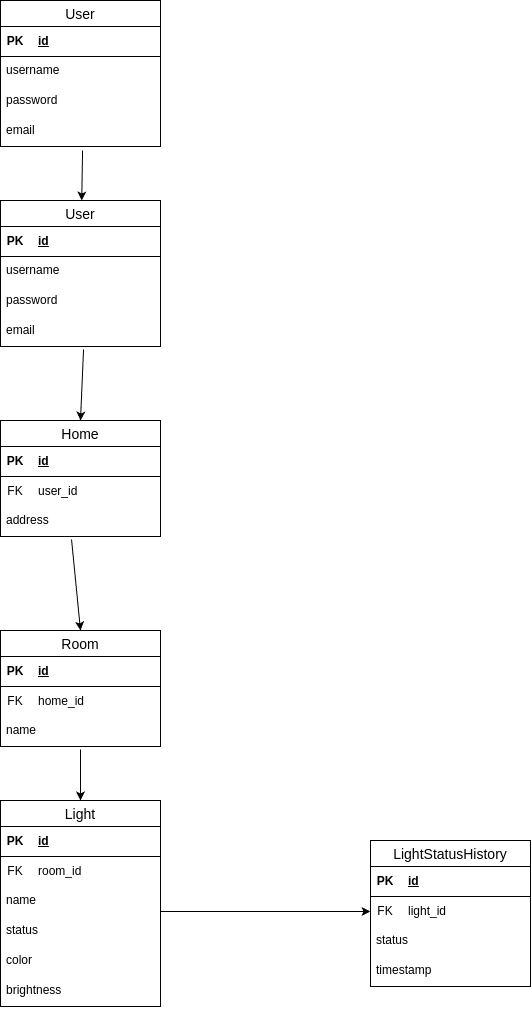

The diagram above was exported from draw.io. Its source (the exported page's mxGraphModel, read from the mxfile embedded in the PNG):
<mxGraphModel dx="1434" dy="744" grid="1" gridSize="10" guides="1" tooltips="1" connect="1" arrows="1" fold="1" page="1" pageScale="1" pageWidth="850" pageHeight="1100" math="0" shadow="0">
  <root>
    <mxCell id="0" />
    <mxCell id="1" parent="0" />
    <mxCell id="x22XfzDPU3JcYb2tZodx-1" value="User" style="swimlane;fontStyle=0;childLayout=stackLayout;horizontal=1;startSize=26;horizontalStack=0;resizeParent=1;resizeParentMax=0;resizeLast=0;collapsible=1;marginBottom=0;align=center;fontSize=14;" vertex="1" parent="1">
      <mxGeometry x="90" y="30" width="160" height="146" as="geometry" />
    </mxCell>
    <mxCell id="x22XfzDPU3JcYb2tZodx-5" value="" style="shape=table;startSize=0;container=1;collapsible=1;childLayout=tableLayout;fixedRows=1;rowLines=0;fontStyle=0;align=center;resizeLast=1;strokeColor=none;fillColor=none;collapsible=0;" vertex="1" parent="x22XfzDPU3JcYb2tZodx-1">
      <mxGeometry y="26" width="160" height="30" as="geometry" />
    </mxCell>
    <mxCell id="x22XfzDPU3JcYb2tZodx-6" value="" style="shape=tableRow;horizontal=0;startSize=0;swimlaneHead=0;swimlaneBody=0;fillColor=none;collapsible=0;dropTarget=0;points=[[0,0.5],[1,0.5]];portConstraint=eastwest;top=0;left=0;right=0;bottom=1;" vertex="1" parent="x22XfzDPU3JcYb2tZodx-5">
      <mxGeometry width="160" height="30" as="geometry" />
    </mxCell>
    <mxCell id="x22XfzDPU3JcYb2tZodx-7" value="PK" style="shape=partialRectangle;connectable=0;fillColor=none;top=0;left=0;bottom=0;right=0;fontStyle=1;overflow=hidden;whiteSpace=wrap;html=1;" vertex="1" parent="x22XfzDPU3JcYb2tZodx-6">
      <mxGeometry width="30" height="30" as="geometry">
        <mxRectangle width="30" height="30" as="alternateBounds" />
      </mxGeometry>
    </mxCell>
    <mxCell id="x22XfzDPU3JcYb2tZodx-8" value="id" style="shape=partialRectangle;connectable=0;fillColor=none;top=0;left=0;bottom=0;right=0;align=left;spacingLeft=6;fontStyle=5;overflow=hidden;whiteSpace=wrap;html=1;" vertex="1" parent="x22XfzDPU3JcYb2tZodx-6">
      <mxGeometry x="30" width="130" height="30" as="geometry">
        <mxRectangle width="130" height="30" as="alternateBounds" />
      </mxGeometry>
    </mxCell>
    <mxCell id="x22XfzDPU3JcYb2tZodx-2" value="username" style="text;strokeColor=none;fillColor=none;spacingLeft=4;spacingRight=4;overflow=hidden;rotatable=0;points=[[0,0.5],[1,0.5]];portConstraint=eastwest;fontSize=12;whiteSpace=wrap;html=1;" vertex="1" parent="x22XfzDPU3JcYb2tZodx-1">
      <mxGeometry y="56" width="160" height="30" as="geometry" />
    </mxCell>
    <mxCell id="x22XfzDPU3JcYb2tZodx-3" value="password" style="text;strokeColor=none;fillColor=none;spacingLeft=4;spacingRight=4;overflow=hidden;rotatable=0;points=[[0,0.5],[1,0.5]];portConstraint=eastwest;fontSize=12;whiteSpace=wrap;html=1;" vertex="1" parent="x22XfzDPU3JcYb2tZodx-1">
      <mxGeometry y="86" width="160" height="30" as="geometry" />
    </mxCell>
    <mxCell id="x22XfzDPU3JcYb2tZodx-4" value="email" style="text;strokeColor=none;fillColor=none;spacingLeft=4;spacingRight=4;overflow=hidden;rotatable=0;points=[[0,0.5],[1,0.5]];portConstraint=eastwest;fontSize=12;whiteSpace=wrap;html=1;" vertex="1" parent="x22XfzDPU3JcYb2tZodx-1">
      <mxGeometry y="116" width="160" height="30" as="geometry" />
    </mxCell>
    <mxCell id="x22XfzDPU3JcYb2tZodx-9" value="User" style="swimlane;fontStyle=0;childLayout=stackLayout;horizontal=1;startSize=26;horizontalStack=0;resizeParent=1;resizeParentMax=0;resizeLast=0;collapsible=1;marginBottom=0;align=center;fontSize=14;" vertex="1" parent="1">
      <mxGeometry x="90" y="230" width="160" height="146" as="geometry" />
    </mxCell>
    <mxCell id="x22XfzDPU3JcYb2tZodx-10" value="" style="shape=table;startSize=0;container=1;collapsible=1;childLayout=tableLayout;fixedRows=1;rowLines=0;fontStyle=0;align=center;resizeLast=1;strokeColor=none;fillColor=none;collapsible=0;" vertex="1" parent="x22XfzDPU3JcYb2tZodx-9">
      <mxGeometry y="26" width="160" height="30" as="geometry" />
    </mxCell>
    <mxCell id="x22XfzDPU3JcYb2tZodx-11" value="" style="shape=tableRow;horizontal=0;startSize=0;swimlaneHead=0;swimlaneBody=0;fillColor=none;collapsible=0;dropTarget=0;points=[[0,0.5],[1,0.5]];portConstraint=eastwest;top=0;left=0;right=0;bottom=1;" vertex="1" parent="x22XfzDPU3JcYb2tZodx-10">
      <mxGeometry width="160" height="30" as="geometry" />
    </mxCell>
    <mxCell id="x22XfzDPU3JcYb2tZodx-12" value="PK" style="shape=partialRectangle;connectable=0;fillColor=none;top=0;left=0;bottom=0;right=0;fontStyle=1;overflow=hidden;whiteSpace=wrap;html=1;" vertex="1" parent="x22XfzDPU3JcYb2tZodx-11">
      <mxGeometry width="30" height="30" as="geometry">
        <mxRectangle width="30" height="30" as="alternateBounds" />
      </mxGeometry>
    </mxCell>
    <mxCell id="x22XfzDPU3JcYb2tZodx-13" value="id" style="shape=partialRectangle;connectable=0;fillColor=none;top=0;left=0;bottom=0;right=0;align=left;spacingLeft=6;fontStyle=5;overflow=hidden;whiteSpace=wrap;html=1;" vertex="1" parent="x22XfzDPU3JcYb2tZodx-11">
      <mxGeometry x="30" width="130" height="30" as="geometry">
        <mxRectangle width="130" height="30" as="alternateBounds" />
      </mxGeometry>
    </mxCell>
    <mxCell id="x22XfzDPU3JcYb2tZodx-14" value="username" style="text;strokeColor=none;fillColor=none;spacingLeft=4;spacingRight=4;overflow=hidden;rotatable=0;points=[[0,0.5],[1,0.5]];portConstraint=eastwest;fontSize=12;whiteSpace=wrap;html=1;" vertex="1" parent="x22XfzDPU3JcYb2tZodx-9">
      <mxGeometry y="56" width="160" height="30" as="geometry" />
    </mxCell>
    <mxCell id="x22XfzDPU3JcYb2tZodx-15" value="password" style="text;strokeColor=none;fillColor=none;spacingLeft=4;spacingRight=4;overflow=hidden;rotatable=0;points=[[0,0.5],[1,0.5]];portConstraint=eastwest;fontSize=12;whiteSpace=wrap;html=1;" vertex="1" parent="x22XfzDPU3JcYb2tZodx-9">
      <mxGeometry y="86" width="160" height="30" as="geometry" />
    </mxCell>
    <mxCell id="x22XfzDPU3JcYb2tZodx-16" value="email" style="text;strokeColor=none;fillColor=none;spacingLeft=4;spacingRight=4;overflow=hidden;rotatable=0;points=[[0,0.5],[1,0.5]];portConstraint=eastwest;fontSize=12;whiteSpace=wrap;html=1;" vertex="1" parent="x22XfzDPU3JcYb2tZodx-9">
      <mxGeometry y="116" width="160" height="30" as="geometry" />
    </mxCell>
    <mxCell id="x22XfzDPU3JcYb2tZodx-17" value="Home" style="swimlane;fontStyle=0;childLayout=stackLayout;horizontal=1;startSize=26;horizontalStack=0;resizeParent=1;resizeParentMax=0;resizeLast=0;collapsible=1;marginBottom=0;align=center;fontSize=14;" vertex="1" parent="1">
      <mxGeometry x="90" y="450" width="160" height="116" as="geometry" />
    </mxCell>
    <mxCell id="x22XfzDPU3JcYb2tZodx-18" value="" style="shape=table;startSize=0;container=1;collapsible=1;childLayout=tableLayout;fixedRows=1;rowLines=0;fontStyle=0;align=center;resizeLast=1;strokeColor=none;fillColor=none;collapsible=0;" vertex="1" parent="x22XfzDPU3JcYb2tZodx-17">
      <mxGeometry y="26" width="160" height="60" as="geometry" />
    </mxCell>
    <mxCell id="x22XfzDPU3JcYb2tZodx-19" value="" style="shape=tableRow;horizontal=0;startSize=0;swimlaneHead=0;swimlaneBody=0;fillColor=none;collapsible=0;dropTarget=0;points=[[0,0.5],[1,0.5]];portConstraint=eastwest;top=0;left=0;right=0;bottom=1;" vertex="1" parent="x22XfzDPU3JcYb2tZodx-18">
      <mxGeometry width="160" height="30" as="geometry" />
    </mxCell>
    <mxCell id="x22XfzDPU3JcYb2tZodx-20" value="PK" style="shape=partialRectangle;connectable=0;fillColor=none;top=0;left=0;bottom=0;right=0;fontStyle=1;overflow=hidden;whiteSpace=wrap;html=1;" vertex="1" parent="x22XfzDPU3JcYb2tZodx-19">
      <mxGeometry width="30" height="30" as="geometry">
        <mxRectangle width="30" height="30" as="alternateBounds" />
      </mxGeometry>
    </mxCell>
    <mxCell id="x22XfzDPU3JcYb2tZodx-21" value="id" style="shape=partialRectangle;connectable=0;fillColor=none;top=0;left=0;bottom=0;right=0;align=left;spacingLeft=6;fontStyle=5;overflow=hidden;whiteSpace=wrap;html=1;" vertex="1" parent="x22XfzDPU3JcYb2tZodx-19">
      <mxGeometry x="30" width="130" height="30" as="geometry">
        <mxRectangle width="130" height="30" as="alternateBounds" />
      </mxGeometry>
    </mxCell>
    <mxCell id="x22XfzDPU3JcYb2tZodx-41" value="" style="shape=tableRow;horizontal=0;startSize=0;swimlaneHead=0;swimlaneBody=0;fillColor=none;collapsible=0;dropTarget=0;points=[[0,0.5],[1,0.5]];portConstraint=eastwest;top=0;left=0;right=0;bottom=0;" vertex="1" parent="x22XfzDPU3JcYb2tZodx-18">
      <mxGeometry y="30" width="160" height="30" as="geometry" />
    </mxCell>
    <mxCell id="x22XfzDPU3JcYb2tZodx-42" value="FK" style="shape=partialRectangle;connectable=0;fillColor=none;top=0;left=0;bottom=0;right=0;fontStyle=0;overflow=hidden;whiteSpace=wrap;html=1;" vertex="1" parent="x22XfzDPU3JcYb2tZodx-41">
      <mxGeometry width="30" height="30" as="geometry">
        <mxRectangle width="30" height="30" as="alternateBounds" />
      </mxGeometry>
    </mxCell>
    <mxCell id="x22XfzDPU3JcYb2tZodx-43" value="user_id" style="shape=partialRectangle;connectable=0;fillColor=none;top=0;left=0;bottom=0;right=0;align=left;spacingLeft=6;fontStyle=0;overflow=hidden;whiteSpace=wrap;html=1;" vertex="1" parent="x22XfzDPU3JcYb2tZodx-41">
      <mxGeometry x="30" width="130" height="30" as="geometry">
        <mxRectangle width="130" height="30" as="alternateBounds" />
      </mxGeometry>
    </mxCell>
    <mxCell id="x22XfzDPU3JcYb2tZodx-22" value="address" style="text;strokeColor=none;fillColor=none;spacingLeft=4;spacingRight=4;overflow=hidden;rotatable=0;points=[[0,0.5],[1,0.5]];portConstraint=eastwest;fontSize=12;whiteSpace=wrap;html=1;" vertex="1" parent="x22XfzDPU3JcYb2tZodx-17">
      <mxGeometry y="86" width="160" height="30" as="geometry" />
    </mxCell>
    <mxCell id="x22XfzDPU3JcYb2tZodx-25" value="Room" style="swimlane;fontStyle=0;childLayout=stackLayout;horizontal=1;startSize=26;horizontalStack=0;resizeParent=1;resizeParentMax=0;resizeLast=0;collapsible=1;marginBottom=0;align=center;fontSize=14;" vertex="1" parent="1">
      <mxGeometry x="90" y="660" width="160" height="116" as="geometry" />
    </mxCell>
    <mxCell id="x22XfzDPU3JcYb2tZodx-26" value="" style="shape=table;startSize=0;container=1;collapsible=1;childLayout=tableLayout;fixedRows=1;rowLines=0;fontStyle=0;align=center;resizeLast=1;strokeColor=none;fillColor=none;collapsible=0;" vertex="1" parent="x22XfzDPU3JcYb2tZodx-25">
      <mxGeometry y="26" width="160" height="30" as="geometry" />
    </mxCell>
    <mxCell id="x22XfzDPU3JcYb2tZodx-27" value="" style="shape=tableRow;horizontal=0;startSize=0;swimlaneHead=0;swimlaneBody=0;fillColor=none;collapsible=0;dropTarget=0;points=[[0,0.5],[1,0.5]];portConstraint=eastwest;top=0;left=0;right=0;bottom=1;" vertex="1" parent="x22XfzDPU3JcYb2tZodx-26">
      <mxGeometry width="160" height="30" as="geometry" />
    </mxCell>
    <mxCell id="x22XfzDPU3JcYb2tZodx-28" value="PK" style="shape=partialRectangle;connectable=0;fillColor=none;top=0;left=0;bottom=0;right=0;fontStyle=1;overflow=hidden;whiteSpace=wrap;html=1;" vertex="1" parent="x22XfzDPU3JcYb2tZodx-27">
      <mxGeometry width="30" height="30" as="geometry">
        <mxRectangle width="30" height="30" as="alternateBounds" />
      </mxGeometry>
    </mxCell>
    <mxCell id="x22XfzDPU3JcYb2tZodx-29" value="id" style="shape=partialRectangle;connectable=0;fillColor=none;top=0;left=0;bottom=0;right=0;align=left;spacingLeft=6;fontStyle=5;overflow=hidden;whiteSpace=wrap;html=1;" vertex="1" parent="x22XfzDPU3JcYb2tZodx-27">
      <mxGeometry x="30" width="130" height="30" as="geometry">
        <mxRectangle width="130" height="30" as="alternateBounds" />
      </mxGeometry>
    </mxCell>
    <mxCell id="x22XfzDPU3JcYb2tZodx-44" value="" style="shape=table;startSize=0;container=1;collapsible=1;childLayout=tableLayout;fixedRows=1;rowLines=0;fontStyle=0;align=center;resizeLast=1;strokeColor=none;fillColor=none;collapsible=0;" vertex="1" parent="x22XfzDPU3JcYb2tZodx-25">
      <mxGeometry y="56" width="160" height="30" as="geometry" />
    </mxCell>
    <mxCell id="x22XfzDPU3JcYb2tZodx-45" value="" style="shape=tableRow;horizontal=0;startSize=0;swimlaneHead=0;swimlaneBody=0;fillColor=none;collapsible=0;dropTarget=0;points=[[0,0.5],[1,0.5]];portConstraint=eastwest;top=0;left=0;right=0;bottom=0;" vertex="1" parent="x22XfzDPU3JcYb2tZodx-44">
      <mxGeometry width="160" height="30" as="geometry" />
    </mxCell>
    <mxCell id="x22XfzDPU3JcYb2tZodx-46" value="FK" style="shape=partialRectangle;connectable=0;fillColor=none;top=0;left=0;bottom=0;right=0;fontStyle=0;overflow=hidden;whiteSpace=wrap;html=1;" vertex="1" parent="x22XfzDPU3JcYb2tZodx-45">
      <mxGeometry width="30" height="30" as="geometry">
        <mxRectangle width="30" height="30" as="alternateBounds" />
      </mxGeometry>
    </mxCell>
    <mxCell id="x22XfzDPU3JcYb2tZodx-47" value="home_id" style="shape=partialRectangle;connectable=0;fillColor=none;top=0;left=0;bottom=0;right=0;align=left;spacingLeft=6;fontStyle=0;overflow=hidden;whiteSpace=wrap;html=1;" vertex="1" parent="x22XfzDPU3JcYb2tZodx-45">
      <mxGeometry x="30" width="130" height="30" as="geometry">
        <mxRectangle width="130" height="30" as="alternateBounds" />
      </mxGeometry>
    </mxCell>
    <mxCell id="x22XfzDPU3JcYb2tZodx-30" value="name" style="text;strokeColor=none;fillColor=none;spacingLeft=4;spacingRight=4;overflow=hidden;rotatable=0;points=[[0,0.5],[1,0.5]];portConstraint=eastwest;fontSize=12;whiteSpace=wrap;html=1;" vertex="1" parent="x22XfzDPU3JcYb2tZodx-25">
      <mxGeometry y="86" width="160" height="30" as="geometry" />
    </mxCell>
    <mxCell id="x22XfzDPU3JcYb2tZodx-33" value="Light" style="swimlane;fontStyle=0;childLayout=stackLayout;horizontal=1;startSize=26;horizontalStack=0;resizeParent=1;resizeParentMax=0;resizeLast=0;collapsible=1;marginBottom=0;align=center;fontSize=14;" vertex="1" parent="1">
      <mxGeometry x="90" y="830" width="160" height="206" as="geometry" />
    </mxCell>
    <mxCell id="x22XfzDPU3JcYb2tZodx-34" value="" style="shape=table;startSize=0;container=1;collapsible=1;childLayout=tableLayout;fixedRows=1;rowLines=0;fontStyle=0;align=center;resizeLast=1;strokeColor=none;fillColor=none;collapsible=0;" vertex="1" parent="x22XfzDPU3JcYb2tZodx-33">
      <mxGeometry y="26" width="160" height="30" as="geometry" />
    </mxCell>
    <mxCell id="x22XfzDPU3JcYb2tZodx-35" value="" style="shape=tableRow;horizontal=0;startSize=0;swimlaneHead=0;swimlaneBody=0;fillColor=none;collapsible=0;dropTarget=0;points=[[0,0.5],[1,0.5]];portConstraint=eastwest;top=0;left=0;right=0;bottom=1;" vertex="1" parent="x22XfzDPU3JcYb2tZodx-34">
      <mxGeometry width="160" height="30" as="geometry" />
    </mxCell>
    <mxCell id="x22XfzDPU3JcYb2tZodx-36" value="PK" style="shape=partialRectangle;connectable=0;fillColor=none;top=0;left=0;bottom=0;right=0;fontStyle=1;overflow=hidden;whiteSpace=wrap;html=1;" vertex="1" parent="x22XfzDPU3JcYb2tZodx-35">
      <mxGeometry width="30" height="30" as="geometry">
        <mxRectangle width="30" height="30" as="alternateBounds" />
      </mxGeometry>
    </mxCell>
    <mxCell id="x22XfzDPU3JcYb2tZodx-37" value="id" style="shape=partialRectangle;connectable=0;fillColor=none;top=0;left=0;bottom=0;right=0;align=left;spacingLeft=6;fontStyle=5;overflow=hidden;whiteSpace=wrap;html=1;" vertex="1" parent="x22XfzDPU3JcYb2tZodx-35">
      <mxGeometry x="30" width="130" height="30" as="geometry">
        <mxRectangle width="130" height="30" as="alternateBounds" />
      </mxGeometry>
    </mxCell>
    <mxCell id="x22XfzDPU3JcYb2tZodx-48" value="" style="shape=table;startSize=0;container=1;collapsible=1;childLayout=tableLayout;fixedRows=1;rowLines=0;fontStyle=0;align=center;resizeLast=1;strokeColor=none;fillColor=none;collapsible=0;" vertex="1" parent="x22XfzDPU3JcYb2tZodx-33">
      <mxGeometry y="56" width="160" height="30" as="geometry" />
    </mxCell>
    <mxCell id="x22XfzDPU3JcYb2tZodx-49" value="" style="shape=tableRow;horizontal=0;startSize=0;swimlaneHead=0;swimlaneBody=0;fillColor=none;collapsible=0;dropTarget=0;points=[[0,0.5],[1,0.5]];portConstraint=eastwest;top=0;left=0;right=0;bottom=0;" vertex="1" parent="x22XfzDPU3JcYb2tZodx-48">
      <mxGeometry width="160" height="30" as="geometry" />
    </mxCell>
    <mxCell id="x22XfzDPU3JcYb2tZodx-50" value="FK" style="shape=partialRectangle;connectable=0;fillColor=none;top=0;left=0;bottom=0;right=0;fontStyle=0;overflow=hidden;whiteSpace=wrap;html=1;" vertex="1" parent="x22XfzDPU3JcYb2tZodx-49">
      <mxGeometry width="30" height="30" as="geometry">
        <mxRectangle width="30" height="30" as="alternateBounds" />
      </mxGeometry>
    </mxCell>
    <mxCell id="x22XfzDPU3JcYb2tZodx-51" value="room_id" style="shape=partialRectangle;connectable=0;fillColor=none;top=0;left=0;bottom=0;right=0;align=left;spacingLeft=6;fontStyle=0;overflow=hidden;whiteSpace=wrap;html=1;" vertex="1" parent="x22XfzDPU3JcYb2tZodx-49">
      <mxGeometry x="30" width="130" height="30" as="geometry">
        <mxRectangle width="130" height="30" as="alternateBounds" />
      </mxGeometry>
    </mxCell>
    <mxCell id="x22XfzDPU3JcYb2tZodx-38" value="name" style="text;strokeColor=none;fillColor=none;spacingLeft=4;spacingRight=4;overflow=hidden;rotatable=0;points=[[0,0.5],[1,0.5]];portConstraint=eastwest;fontSize=12;whiteSpace=wrap;html=1;" vertex="1" parent="x22XfzDPU3JcYb2tZodx-33">
      <mxGeometry y="86" width="160" height="30" as="geometry" />
    </mxCell>
    <mxCell id="x22XfzDPU3JcYb2tZodx-52" value="status" style="text;strokeColor=none;fillColor=none;spacingLeft=4;spacingRight=4;overflow=hidden;rotatable=0;points=[[0,0.5],[1,0.5]];portConstraint=eastwest;fontSize=12;whiteSpace=wrap;html=1;" vertex="1" parent="x22XfzDPU3JcYb2tZodx-33">
      <mxGeometry y="116" width="160" height="30" as="geometry" />
    </mxCell>
    <mxCell id="x22XfzDPU3JcYb2tZodx-39" value="color" style="text;strokeColor=none;fillColor=none;spacingLeft=4;spacingRight=4;overflow=hidden;rotatable=0;points=[[0,0.5],[1,0.5]];portConstraint=eastwest;fontSize=12;whiteSpace=wrap;html=1;" vertex="1" parent="x22XfzDPU3JcYb2tZodx-33">
      <mxGeometry y="146" width="160" height="30" as="geometry" />
    </mxCell>
    <mxCell id="x22XfzDPU3JcYb2tZodx-40" value="brightness" style="text;strokeColor=none;fillColor=none;spacingLeft=4;spacingRight=4;overflow=hidden;rotatable=0;points=[[0,0.5],[1,0.5]];portConstraint=eastwest;fontSize=12;whiteSpace=wrap;html=1;" vertex="1" parent="x22XfzDPU3JcYb2tZodx-33">
      <mxGeometry y="176" width="160" height="30" as="geometry" />
    </mxCell>
    <mxCell id="x22XfzDPU3JcYb2tZodx-53" value="LightStatusHistory" style="swimlane;fontStyle=0;childLayout=stackLayout;horizontal=1;startSize=26;horizontalStack=0;resizeParent=1;resizeParentMax=0;resizeLast=0;collapsible=1;marginBottom=0;align=center;fontSize=14;" vertex="1" parent="1">
      <mxGeometry x="460" y="870" width="160" height="146" as="geometry" />
    </mxCell>
    <mxCell id="x22XfzDPU3JcYb2tZodx-54" value="" style="shape=table;startSize=0;container=1;collapsible=1;childLayout=tableLayout;fixedRows=1;rowLines=0;fontStyle=0;align=center;resizeLast=1;strokeColor=none;fillColor=none;collapsible=0;" vertex="1" parent="x22XfzDPU3JcYb2tZodx-53">
      <mxGeometry y="26" width="160" height="30" as="geometry" />
    </mxCell>
    <mxCell id="x22XfzDPU3JcYb2tZodx-55" value="" style="shape=tableRow;horizontal=0;startSize=0;swimlaneHead=0;swimlaneBody=0;fillColor=none;collapsible=0;dropTarget=0;points=[[0,0.5],[1,0.5]];portConstraint=eastwest;top=0;left=0;right=0;bottom=1;" vertex="1" parent="x22XfzDPU3JcYb2tZodx-54">
      <mxGeometry width="160" height="30" as="geometry" />
    </mxCell>
    <mxCell id="x22XfzDPU3JcYb2tZodx-56" value="PK" style="shape=partialRectangle;connectable=0;fillColor=none;top=0;left=0;bottom=0;right=0;fontStyle=1;overflow=hidden;whiteSpace=wrap;html=1;" vertex="1" parent="x22XfzDPU3JcYb2tZodx-55">
      <mxGeometry width="30" height="30" as="geometry">
        <mxRectangle width="30" height="30" as="alternateBounds" />
      </mxGeometry>
    </mxCell>
    <mxCell id="x22XfzDPU3JcYb2tZodx-57" value="id" style="shape=partialRectangle;connectable=0;fillColor=none;top=0;left=0;bottom=0;right=0;align=left;spacingLeft=6;fontStyle=5;overflow=hidden;whiteSpace=wrap;html=1;" vertex="1" parent="x22XfzDPU3JcYb2tZodx-55">
      <mxGeometry x="30" width="130" height="30" as="geometry">
        <mxRectangle width="130" height="30" as="alternateBounds" />
      </mxGeometry>
    </mxCell>
    <mxCell id="x22XfzDPU3JcYb2tZodx-58" value="" style="shape=table;startSize=0;container=1;collapsible=1;childLayout=tableLayout;fixedRows=1;rowLines=0;fontStyle=0;align=center;resizeLast=1;strokeColor=none;fillColor=none;collapsible=0;" vertex="1" parent="x22XfzDPU3JcYb2tZodx-53">
      <mxGeometry y="56" width="160" height="30" as="geometry" />
    </mxCell>
    <mxCell id="x22XfzDPU3JcYb2tZodx-59" value="" style="shape=tableRow;horizontal=0;startSize=0;swimlaneHead=0;swimlaneBody=0;fillColor=none;collapsible=0;dropTarget=0;points=[[0,0.5],[1,0.5]];portConstraint=eastwest;top=0;left=0;right=0;bottom=0;" vertex="1" parent="x22XfzDPU3JcYb2tZodx-58">
      <mxGeometry width="160" height="30" as="geometry" />
    </mxCell>
    <mxCell id="x22XfzDPU3JcYb2tZodx-60" value="FK" style="shape=partialRectangle;connectable=0;fillColor=none;top=0;left=0;bottom=0;right=0;fontStyle=0;overflow=hidden;whiteSpace=wrap;html=1;" vertex="1" parent="x22XfzDPU3JcYb2tZodx-59">
      <mxGeometry width="30" height="30" as="geometry">
        <mxRectangle width="30" height="30" as="alternateBounds" />
      </mxGeometry>
    </mxCell>
    <mxCell id="x22XfzDPU3JcYb2tZodx-61" value="light_id" style="shape=partialRectangle;connectable=0;fillColor=none;top=0;left=0;bottom=0;right=0;align=left;spacingLeft=6;fontStyle=0;overflow=hidden;whiteSpace=wrap;html=1;" vertex="1" parent="x22XfzDPU3JcYb2tZodx-59">
      <mxGeometry x="30" width="130" height="30" as="geometry">
        <mxRectangle width="130" height="30" as="alternateBounds" />
      </mxGeometry>
    </mxCell>
    <mxCell id="x22XfzDPU3JcYb2tZodx-63" value="status" style="text;strokeColor=none;fillColor=none;spacingLeft=4;spacingRight=4;overflow=hidden;rotatable=0;points=[[0,0.5],[1,0.5]];portConstraint=eastwest;fontSize=12;whiteSpace=wrap;html=1;" vertex="1" parent="x22XfzDPU3JcYb2tZodx-53">
      <mxGeometry y="86" width="160" height="30" as="geometry" />
    </mxCell>
    <mxCell id="x22XfzDPU3JcYb2tZodx-65" value="timestamp" style="text;strokeColor=none;fillColor=none;spacingLeft=4;spacingRight=4;overflow=hidden;rotatable=0;points=[[0,0.5],[1,0.5]];portConstraint=eastwest;fontSize=12;whiteSpace=wrap;html=1;" vertex="1" parent="x22XfzDPU3JcYb2tZodx-53">
      <mxGeometry y="116" width="160" height="30" as="geometry" />
    </mxCell>
    <mxCell id="x22XfzDPU3JcYb2tZodx-66" value="" style="endArrow=classic;html=1;rounded=0;exitX=0.519;exitY=1.1;exitDx=0;exitDy=0;exitPerimeter=0;entryX=0.5;entryY=0;entryDx=0;entryDy=0;" edge="1" parent="1" source="x22XfzDPU3JcYb2tZodx-16" target="x22XfzDPU3JcYb2tZodx-17">
      <mxGeometry width="50" height="50" relative="1" as="geometry">
        <mxPoint x="400" y="600" as="sourcePoint" />
        <mxPoint x="450" y="550" as="targetPoint" />
      </mxGeometry>
    </mxCell>
    <mxCell id="x22XfzDPU3JcYb2tZodx-67" value="" style="endArrow=classic;html=1;rounded=0;exitX=0.444;exitY=1.1;exitDx=0;exitDy=0;exitPerimeter=0;entryX=0.5;entryY=0;entryDx=0;entryDy=0;" edge="1" parent="1" source="x22XfzDPU3JcYb2tZodx-22" target="x22XfzDPU3JcYb2tZodx-25">
      <mxGeometry width="50" height="50" relative="1" as="geometry">
        <mxPoint x="400" y="600" as="sourcePoint" />
        <mxPoint x="450" y="550" as="targetPoint" />
      </mxGeometry>
    </mxCell>
    <mxCell id="x22XfzDPU3JcYb2tZodx-68" value="" style="endArrow=classic;html=1;rounded=0;exitX=0.5;exitY=1.1;exitDx=0;exitDy=0;exitPerimeter=0;entryX=0.5;entryY=0;entryDx=0;entryDy=0;" edge="1" parent="1" source="x22XfzDPU3JcYb2tZodx-30" target="x22XfzDPU3JcYb2tZodx-33">
      <mxGeometry width="50" height="50" relative="1" as="geometry">
        <mxPoint x="400" y="960" as="sourcePoint" />
        <mxPoint x="450" y="910" as="targetPoint" />
      </mxGeometry>
    </mxCell>
    <mxCell id="x22XfzDPU3JcYb2tZodx-69" value="" style="endArrow=classic;html=1;rounded=0;exitX=1;exitY=0.833;exitDx=0;exitDy=0;exitPerimeter=0;entryX=0;entryY=0.5;entryDx=0;entryDy=0;" edge="1" parent="1" source="x22XfzDPU3JcYb2tZodx-38" target="x22XfzDPU3JcYb2tZodx-59">
      <mxGeometry width="50" height="50" relative="1" as="geometry">
        <mxPoint x="400" y="960" as="sourcePoint" />
        <mxPoint x="450" y="910" as="targetPoint" />
      </mxGeometry>
    </mxCell>
    <mxCell id="x22XfzDPU3JcYb2tZodx-70" value="" style="endArrow=classic;html=1;rounded=0;exitX=0.513;exitY=1.133;exitDx=0;exitDy=0;exitPerimeter=0;" edge="1" parent="1" source="x22XfzDPU3JcYb2tZodx-4" target="x22XfzDPU3JcYb2tZodx-9">
      <mxGeometry width="50" height="50" relative="1" as="geometry">
        <mxPoint x="400" y="120" as="sourcePoint" />
        <mxPoint x="450" y="70" as="targetPoint" />
      </mxGeometry>
    </mxCell>
  </root>
</mxGraphModel>